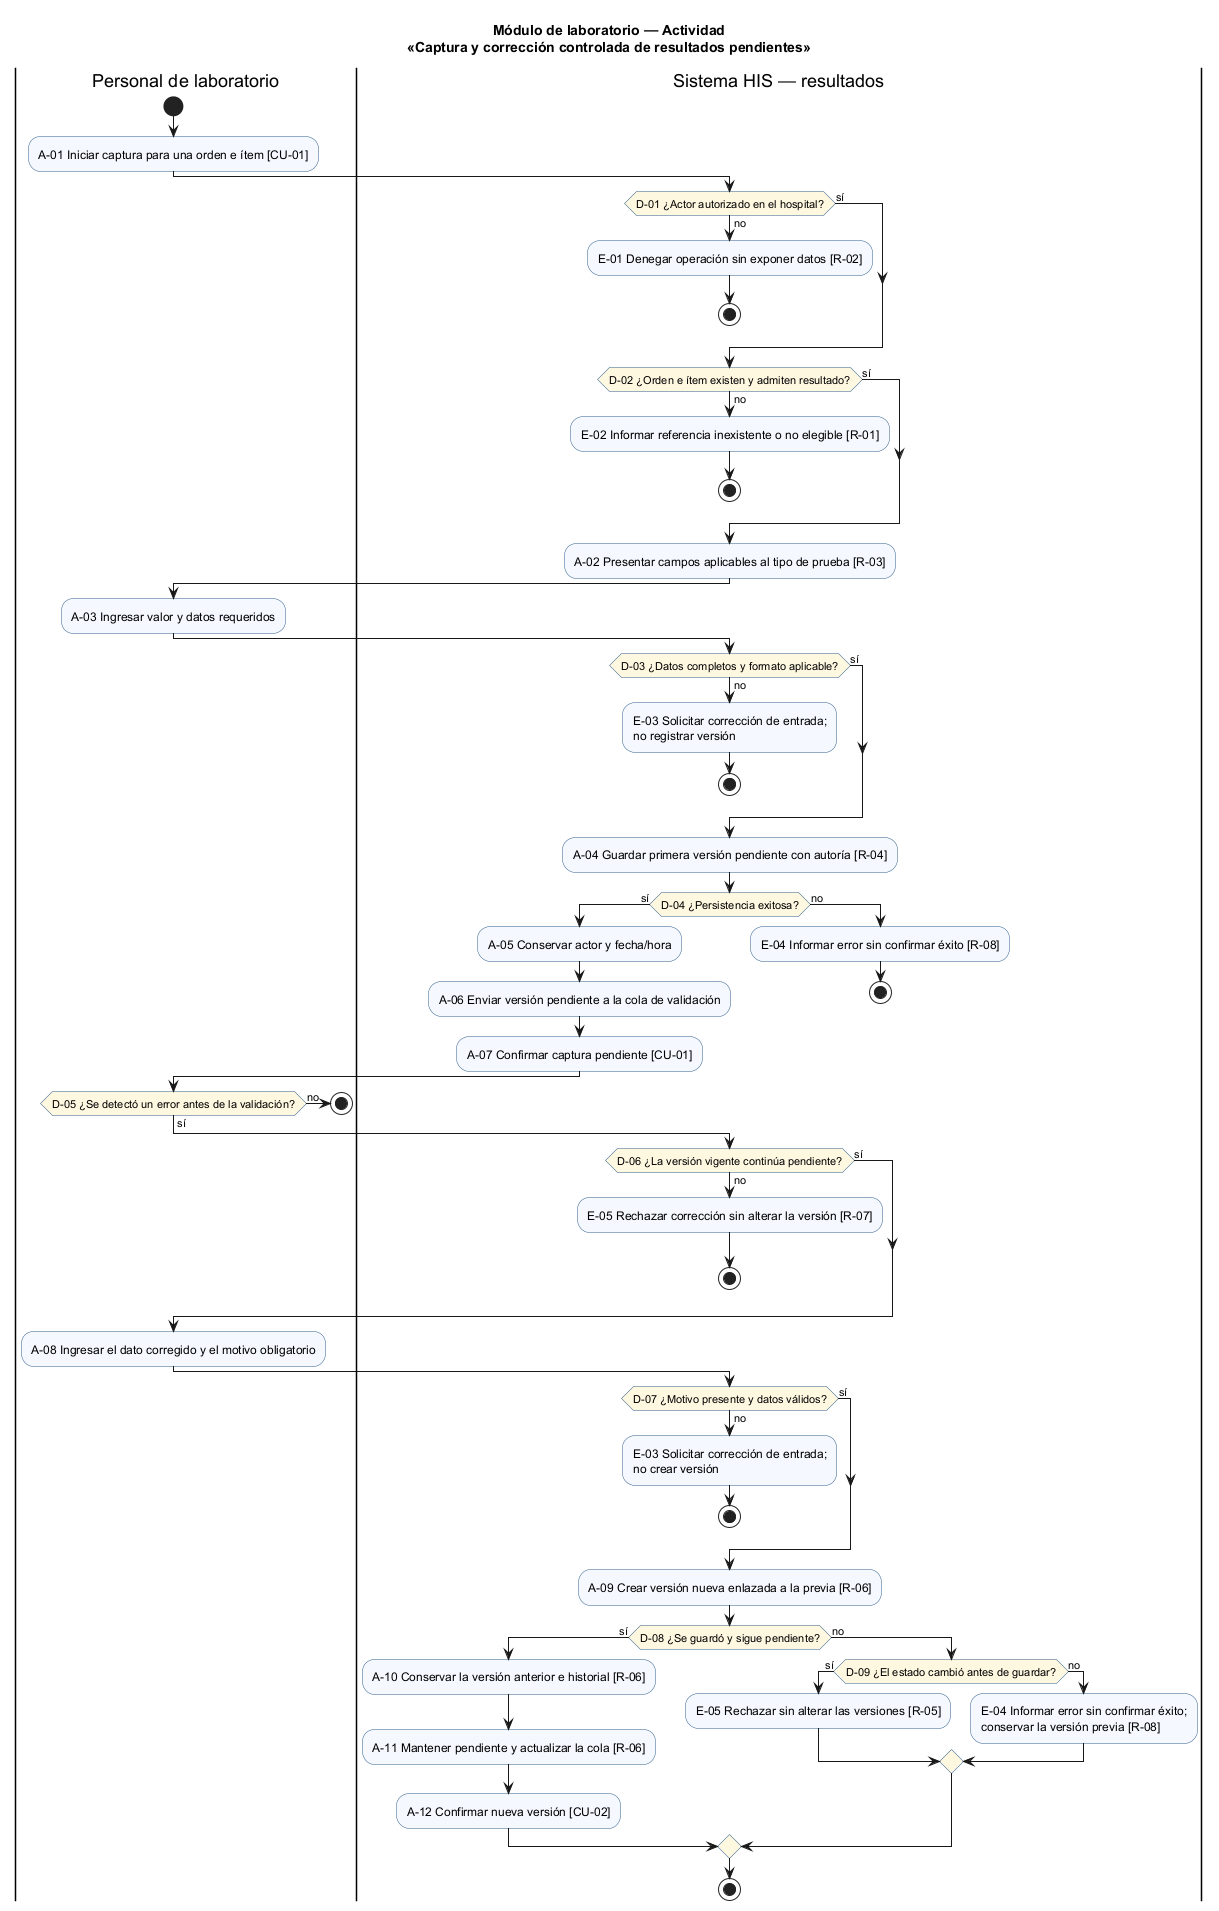

The diagram above was rendered by PlantUML. Its source (embedded in the PNG):
@startuml semana-01-actividad
title Módulo de laboratorio — Actividad\n«Captura y corrección controlada de resultados pendientes»
skinparam ActivityBackgroundColor #F5F9FF
skinparam ActivityBorderColor #2F5D8A
skinparam ActivityDiamondBackgroundColor #FFF8E1

|Personal de laboratorio|
start
:A-01 Iniciar captura para una orden e ítem [CU-01];

|Sistema HIS — resultados|
if (D-01 ¿Actor autorizado en el hospital?) then (sí)
else (no)
  :E-01 Denegar operación sin exponer datos [R-02];
  stop
endif

if (D-02 ¿Orden e ítem existen y admiten resultado?) then (sí)
else (no)
  :E-02 Informar referencia inexistente o no elegible [R-01];
  stop
endif

:A-02 Presentar campos aplicables al tipo de prueba [R-03];
|Personal de laboratorio|
:A-03 Ingresar valor y datos requeridos;
|Sistema HIS — resultados|
if (D-03 ¿Datos completos y formato aplicable?) then (sí)
else (no)
  :E-03 Solicitar corrección de entrada;\nno registrar versión;
  stop
endif

:A-04 Guardar primera versión pendiente con autoría [R-04];
if (D-04 ¿Persistencia exitosa?) then (sí)
  :A-05 Conservar actor y fecha/hora;
  :A-06 Enviar versión pendiente a la cola de validación;
  :A-07 Confirmar captura pendiente [CU-01];
else (no)
  :E-04 Informar error sin confirmar éxito [R-08];
  stop
endif

|Personal de laboratorio|
if (D-05 ¿Se detectó un error antes de la validación?) then (sí)
else (no)
  stop
endif

|Sistema HIS — resultados|
if (D-06 ¿La versión vigente continúa pendiente?) then (sí)
else (no)
  :E-05 Rechazar corrección sin alterar la versión [R-07];
  stop
endif

|Personal de laboratorio|
:A-08 Ingresar el dato corregido y el motivo obligatorio;

|Sistema HIS — resultados|
if (D-07 ¿Motivo presente y datos válidos?) then (sí)
else (no)
  :E-03 Solicitar corrección de entrada;\nno crear versión;
  stop
endif

:A-09 Crear versión nueva enlazada a la previa [R-06];
if (D-08 ¿Se guardó y sigue pendiente?) then (sí)
  :A-10 Conservar la versión anterior e historial [R-06];
  :A-11 Mantener pendiente y actualizar la cola [R-06];
  :A-12 Confirmar nueva versión [CU-02];
else (no)
  if (D-09 ¿El estado cambió antes de guardar?) then (sí)
    :E-05 Rechazar sin alterar las versiones [R-05];
  else (no)
    :E-04 Informar error sin confirmar éxito;\nconservar la versión previa [R-08];
  endif
endif
stop
@enduml